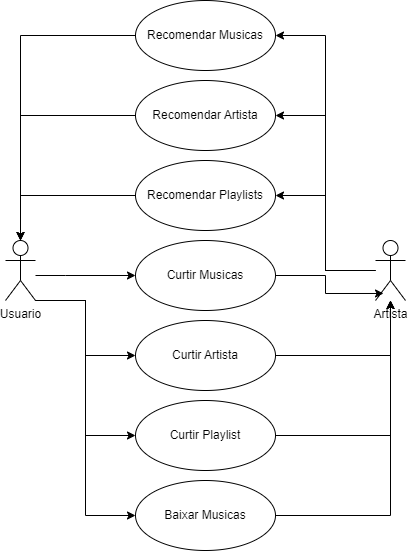

The diagram above was exported from draw.io. Its source (the exported page's mxGraphModel, read from the mxfile embedded in the PNG):
<mxGraphModel dx="880" dy="463" grid="1" gridSize="10" guides="1" tooltips="1" connect="1" arrows="1" fold="1" page="1" pageScale="1" pageWidth="827" pageHeight="1169" math="0" shadow="0">
  <root>
    <mxCell id="0" />
    <mxCell id="1" parent="0" />
    <mxCell id="ucdvd0WVBiSg25Otyhk_-20" style="edgeStyle=orthogonalEdgeStyle;rounded=0;orthogonalLoop=1;jettySize=auto;html=1;entryX=0;entryY=0.5;entryDx=0;entryDy=0;" edge="1" parent="1" source="ucdvd0WVBiSg25Otyhk_-1" target="ucdvd0WVBiSg25Otyhk_-4">
      <mxGeometry relative="1" as="geometry">
        <Array as="points">
          <mxPoint x="300" y="365" />
          <mxPoint x="300" y="365" />
        </Array>
      </mxGeometry>
    </mxCell>
    <mxCell id="ucdvd0WVBiSg25Otyhk_-21" style="edgeStyle=orthogonalEdgeStyle;rounded=0;orthogonalLoop=1;jettySize=auto;html=1;entryX=0;entryY=0.5;entryDx=0;entryDy=0;" edge="1" parent="1" source="ucdvd0WVBiSg25Otyhk_-1" target="ucdvd0WVBiSg25Otyhk_-7">
      <mxGeometry relative="1" as="geometry">
        <Array as="points">
          <mxPoint x="320" y="390" />
          <mxPoint x="320" y="445" />
        </Array>
      </mxGeometry>
    </mxCell>
    <mxCell id="ucdvd0WVBiSg25Otyhk_-22" style="edgeStyle=orthogonalEdgeStyle;rounded=0;orthogonalLoop=1;jettySize=auto;html=1;entryX=0;entryY=0.5;entryDx=0;entryDy=0;" edge="1" parent="1" source="ucdvd0WVBiSg25Otyhk_-1" target="ucdvd0WVBiSg25Otyhk_-8">
      <mxGeometry relative="1" as="geometry">
        <Array as="points">
          <mxPoint x="320" y="390" />
          <mxPoint x="320" y="525" />
        </Array>
      </mxGeometry>
    </mxCell>
    <mxCell id="ucdvd0WVBiSg25Otyhk_-23" style="edgeStyle=orthogonalEdgeStyle;rounded=0;orthogonalLoop=1;jettySize=auto;html=1;entryX=0;entryY=0.5;entryDx=0;entryDy=0;" edge="1" parent="1" source="ucdvd0WVBiSg25Otyhk_-1" target="ucdvd0WVBiSg25Otyhk_-9">
      <mxGeometry relative="1" as="geometry">
        <Array as="points">
          <mxPoint x="320" y="390" />
          <mxPoint x="320" y="605" />
        </Array>
      </mxGeometry>
    </mxCell>
    <mxCell id="ucdvd0WVBiSg25Otyhk_-1" value="Usuario&lt;br&gt;" style="shape=umlActor;verticalLabelPosition=bottom;verticalAlign=top;html=1;outlineConnect=0;" vertex="1" parent="1">
      <mxGeometry x="240" y="330" width="30" height="60" as="geometry" />
    </mxCell>
    <mxCell id="ucdvd0WVBiSg25Otyhk_-27" style="edgeStyle=orthogonalEdgeStyle;rounded=0;orthogonalLoop=1;jettySize=auto;html=1;entryX=1;entryY=0.5;entryDx=0;entryDy=0;" edge="1" parent="1" source="ucdvd0WVBiSg25Otyhk_-2" target="ucdvd0WVBiSg25Otyhk_-6">
      <mxGeometry relative="1" as="geometry" />
    </mxCell>
    <mxCell id="ucdvd0WVBiSg25Otyhk_-28" style="edgeStyle=orthogonalEdgeStyle;rounded=0;orthogonalLoop=1;jettySize=auto;html=1;entryX=1;entryY=0.5;entryDx=0;entryDy=0;" edge="1" parent="1" source="ucdvd0WVBiSg25Otyhk_-2" target="ucdvd0WVBiSg25Otyhk_-5">
      <mxGeometry relative="1" as="geometry" />
    </mxCell>
    <mxCell id="ucdvd0WVBiSg25Otyhk_-29" style="edgeStyle=orthogonalEdgeStyle;rounded=0;orthogonalLoop=1;jettySize=auto;html=1;entryX=1;entryY=0.5;entryDx=0;entryDy=0;" edge="1" parent="1" source="ucdvd0WVBiSg25Otyhk_-2" target="ucdvd0WVBiSg25Otyhk_-10">
      <mxGeometry relative="1" as="geometry" />
    </mxCell>
    <mxCell id="ucdvd0WVBiSg25Otyhk_-2" value="Artista&lt;br&gt;" style="shape=umlActor;verticalLabelPosition=bottom;verticalAlign=top;html=1;outlineConnect=0;" vertex="1" parent="1">
      <mxGeometry x="610" y="330" width="30" height="60" as="geometry" />
    </mxCell>
    <mxCell id="ucdvd0WVBiSg25Otyhk_-30" style="edgeStyle=orthogonalEdgeStyle;rounded=0;orthogonalLoop=1;jettySize=auto;html=1;entryX=0.267;entryY=0.883;entryDx=0;entryDy=0;entryPerimeter=0;" edge="1" parent="1" source="ucdvd0WVBiSg25Otyhk_-4" target="ucdvd0WVBiSg25Otyhk_-2">
      <mxGeometry relative="1" as="geometry">
        <mxPoint x="580" y="400" as="targetPoint" />
      </mxGeometry>
    </mxCell>
    <mxCell id="ucdvd0WVBiSg25Otyhk_-4" value="Curtir Musicas" style="ellipse;whiteSpace=wrap;html=1;" vertex="1" parent="1">
      <mxGeometry x="370" y="330" width="140" height="70" as="geometry" />
    </mxCell>
    <mxCell id="ucdvd0WVBiSg25Otyhk_-19" style="edgeStyle=orthogonalEdgeStyle;rounded=0;orthogonalLoop=1;jettySize=auto;html=1;exitX=0;exitY=0.5;exitDx=0;exitDy=0;" edge="1" parent="1" source="ucdvd0WVBiSg25Otyhk_-5" target="ucdvd0WVBiSg25Otyhk_-1">
      <mxGeometry relative="1" as="geometry" />
    </mxCell>
    <mxCell id="ucdvd0WVBiSg25Otyhk_-5" value="Recomendar Playlists" style="ellipse;whiteSpace=wrap;html=1;" vertex="1" parent="1">
      <mxGeometry x="370" y="250" width="140" height="70" as="geometry" />
    </mxCell>
    <mxCell id="ucdvd0WVBiSg25Otyhk_-18" style="edgeStyle=orthogonalEdgeStyle;rounded=0;orthogonalLoop=1;jettySize=auto;html=1;" edge="1" parent="1" source="ucdvd0WVBiSg25Otyhk_-6" target="ucdvd0WVBiSg25Otyhk_-1">
      <mxGeometry relative="1" as="geometry" />
    </mxCell>
    <mxCell id="ucdvd0WVBiSg25Otyhk_-6" value="Recomendar Artista" style="ellipse;whiteSpace=wrap;html=1;" vertex="1" parent="1">
      <mxGeometry x="370" y="170" width="140" height="70" as="geometry" />
    </mxCell>
    <mxCell id="ucdvd0WVBiSg25Otyhk_-26" style="edgeStyle=orthogonalEdgeStyle;rounded=0;orthogonalLoop=1;jettySize=auto;html=1;" edge="1" parent="1" source="ucdvd0WVBiSg25Otyhk_-7" target="ucdvd0WVBiSg25Otyhk_-2">
      <mxGeometry relative="1" as="geometry" />
    </mxCell>
    <mxCell id="ucdvd0WVBiSg25Otyhk_-7" value="Curtir Artista" style="ellipse;whiteSpace=wrap;html=1;" vertex="1" parent="1">
      <mxGeometry x="370" y="410" width="140" height="70" as="geometry" />
    </mxCell>
    <mxCell id="ucdvd0WVBiSg25Otyhk_-25" style="edgeStyle=orthogonalEdgeStyle;rounded=0;orthogonalLoop=1;jettySize=auto;html=1;" edge="1" parent="1" source="ucdvd0WVBiSg25Otyhk_-8" target="ucdvd0WVBiSg25Otyhk_-2">
      <mxGeometry relative="1" as="geometry" />
    </mxCell>
    <mxCell id="ucdvd0WVBiSg25Otyhk_-8" value="Curtir Playlist" style="ellipse;whiteSpace=wrap;html=1;" vertex="1" parent="1">
      <mxGeometry x="370" y="490" width="140" height="70" as="geometry" />
    </mxCell>
    <mxCell id="ucdvd0WVBiSg25Otyhk_-24" style="edgeStyle=orthogonalEdgeStyle;rounded=0;orthogonalLoop=1;jettySize=auto;html=1;" edge="1" parent="1" source="ucdvd0WVBiSg25Otyhk_-9" target="ucdvd0WVBiSg25Otyhk_-2">
      <mxGeometry relative="1" as="geometry" />
    </mxCell>
    <mxCell id="ucdvd0WVBiSg25Otyhk_-9" value="Baixar Musicas" style="ellipse;whiteSpace=wrap;html=1;" vertex="1" parent="1">
      <mxGeometry x="370" y="570" width="140" height="70" as="geometry" />
    </mxCell>
    <mxCell id="ucdvd0WVBiSg25Otyhk_-17" style="edgeStyle=orthogonalEdgeStyle;rounded=0;orthogonalLoop=1;jettySize=auto;html=1;entryX=0.5;entryY=0;entryDx=0;entryDy=0;entryPerimeter=0;" edge="1" parent="1" source="ucdvd0WVBiSg25Otyhk_-10" target="ucdvd0WVBiSg25Otyhk_-1">
      <mxGeometry relative="1" as="geometry" />
    </mxCell>
    <mxCell id="ucdvd0WVBiSg25Otyhk_-10" value="Recomendar Musicas" style="ellipse;whiteSpace=wrap;html=1;" vertex="1" parent="1">
      <mxGeometry x="370" y="90" width="140" height="70" as="geometry" />
    </mxCell>
  </root>
</mxGraphModel>